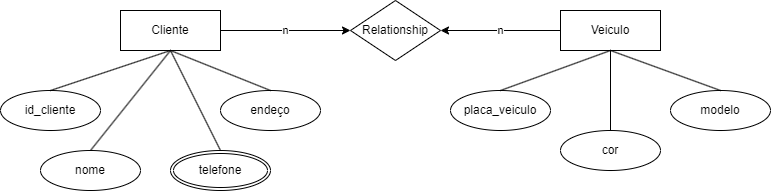

The diagram above was exported from draw.io. Its source (the exported page's mxGraphModel, read from the mxfile embedded in the PNG):
<mxGraphModel dx="1422" dy="794" grid="1" gridSize="10" guides="1" tooltips="1" connect="1" arrows="1" fold="1" page="1" pageScale="1" pageWidth="1200" pageHeight="1920" math="0" shadow="0">
  <root>
    <mxCell id="0" />
    <mxCell id="1" parent="0" />
    <mxCell id="nq_aB_EEe3CAiWrY7yNU-16" value="n" style="edgeStyle=orthogonalEdgeStyle;rounded=0;orthogonalLoop=1;jettySize=auto;html=1;exitX=1;exitY=0.5;exitDx=0;exitDy=0;" edge="1" parent="1" source="nq_aB_EEe3CAiWrY7yNU-1" target="nq_aB_EEe3CAiWrY7yNU-6">
      <mxGeometry relative="1" as="geometry" />
    </mxCell>
    <mxCell id="nq_aB_EEe3CAiWrY7yNU-1" value="Cliente" style="whiteSpace=wrap;html=1;align=center;" vertex="1" parent="1">
      <mxGeometry x="180" y="240" width="100" height="40" as="geometry" />
    </mxCell>
    <mxCell id="nq_aB_EEe3CAiWrY7yNU-6" value="Relationship" style="shape=rhombus;perimeter=rhombusPerimeter;whiteSpace=wrap;html=1;align=center;" vertex="1" parent="1">
      <mxGeometry x="410" y="230" width="90" height="60" as="geometry" />
    </mxCell>
    <mxCell id="nq_aB_EEe3CAiWrY7yNU-17" value="n" style="edgeStyle=orthogonalEdgeStyle;rounded=0;orthogonalLoop=1;jettySize=auto;html=1;exitX=0;exitY=0.5;exitDx=0;exitDy=0;entryX=1;entryY=0.5;entryDx=0;entryDy=0;" edge="1" parent="1" source="nq_aB_EEe3CAiWrY7yNU-7" target="nq_aB_EEe3CAiWrY7yNU-6">
      <mxGeometry relative="1" as="geometry" />
    </mxCell>
    <mxCell id="nq_aB_EEe3CAiWrY7yNU-7" value="Veiculo" style="whiteSpace=wrap;html=1;align=center;" vertex="1" parent="1">
      <mxGeometry x="620" y="240" width="100" height="40" as="geometry" />
    </mxCell>
    <mxCell id="nq_aB_EEe3CAiWrY7yNU-8" value="id_cliente" style="ellipse;whiteSpace=wrap;html=1;align=center;" vertex="1" parent="1">
      <mxGeometry x="60" y="320" width="100" height="40" as="geometry" />
    </mxCell>
    <mxCell id="nq_aB_EEe3CAiWrY7yNU-9" value="nome" style="ellipse;whiteSpace=wrap;html=1;align=center;" vertex="1" parent="1">
      <mxGeometry x="100" y="380" width="100" height="40" as="geometry" />
    </mxCell>
    <mxCell id="nq_aB_EEe3CAiWrY7yNU-11" value="endeço" style="ellipse;whiteSpace=wrap;html=1;align=center;" vertex="1" parent="1">
      <mxGeometry x="280" y="320" width="100" height="40" as="geometry" />
    </mxCell>
    <mxCell id="nq_aB_EEe3CAiWrY7yNU-12" value="telefone" style="ellipse;shape=doubleEllipse;margin=3;whiteSpace=wrap;html=1;align=center;" vertex="1" parent="1">
      <mxGeometry x="230" y="380" width="100" height="40" as="geometry" />
    </mxCell>
    <mxCell id="nq_aB_EEe3CAiWrY7yNU-13" value="modelo" style="ellipse;whiteSpace=wrap;html=1;align=center;" vertex="1" parent="1">
      <mxGeometry x="730" y="320" width="100" height="40" as="geometry" />
    </mxCell>
    <mxCell id="nq_aB_EEe3CAiWrY7yNU-14" value="placa_veiculo" style="ellipse;whiteSpace=wrap;html=1;align=center;" vertex="1" parent="1">
      <mxGeometry x="510" y="320" width="100" height="40" as="geometry" />
    </mxCell>
    <mxCell id="nq_aB_EEe3CAiWrY7yNU-15" value="cor" style="ellipse;whiteSpace=wrap;html=1;align=center;" vertex="1" parent="1">
      <mxGeometry x="620" y="360" width="100" height="40" as="geometry" />
    </mxCell>
    <mxCell id="nq_aB_EEe3CAiWrY7yNU-18" value="" style="endArrow=none;html=1;rounded=0;exitX=0.5;exitY=0;exitDx=0;exitDy=0;entryX=0.5;entryY=1;entryDx=0;entryDy=0;" edge="1" parent="1" source="nq_aB_EEe3CAiWrY7yNU-9" target="nq_aB_EEe3CAiWrY7yNU-1">
      <mxGeometry relative="1" as="geometry">
        <mxPoint x="520" y="410" as="sourcePoint" />
        <mxPoint x="680" y="410" as="targetPoint" />
      </mxGeometry>
    </mxCell>
    <mxCell id="nq_aB_EEe3CAiWrY7yNU-19" value="" style="endArrow=none;html=1;rounded=0;exitX=0.5;exitY=0;exitDx=0;exitDy=0;entryX=0.5;entryY=1;entryDx=0;entryDy=0;" edge="1" parent="1" source="nq_aB_EEe3CAiWrY7yNU-12" target="nq_aB_EEe3CAiWrY7yNU-1">
      <mxGeometry relative="1" as="geometry">
        <mxPoint x="530" y="420" as="sourcePoint" />
        <mxPoint x="690" y="420" as="targetPoint" />
      </mxGeometry>
    </mxCell>
    <mxCell id="nq_aB_EEe3CAiWrY7yNU-20" value="" style="endArrow=none;html=1;rounded=0;exitX=0.5;exitY=0;exitDx=0;exitDy=0;entryX=0.5;entryY=1;entryDx=0;entryDy=0;" edge="1" parent="1" source="nq_aB_EEe3CAiWrY7yNU-11" target="nq_aB_EEe3CAiWrY7yNU-1">
      <mxGeometry relative="1" as="geometry">
        <mxPoint x="540" y="430" as="sourcePoint" />
        <mxPoint x="700" y="430" as="targetPoint" />
      </mxGeometry>
    </mxCell>
    <mxCell id="nq_aB_EEe3CAiWrY7yNU-21" value="" style="endArrow=none;html=1;rounded=0;exitX=0.5;exitY=0;exitDx=0;exitDy=0;entryX=0.5;entryY=1;entryDx=0;entryDy=0;" edge="1" parent="1" source="nq_aB_EEe3CAiWrY7yNU-15" target="nq_aB_EEe3CAiWrY7yNU-7">
      <mxGeometry relative="1" as="geometry">
        <mxPoint x="550" y="440" as="sourcePoint" />
        <mxPoint x="710" y="440" as="targetPoint" />
      </mxGeometry>
    </mxCell>
    <mxCell id="nq_aB_EEe3CAiWrY7yNU-22" value="" style="endArrow=none;html=1;rounded=0;entryX=0.5;entryY=0;entryDx=0;entryDy=0;exitX=0.5;exitY=1;exitDx=0;exitDy=0;" edge="1" parent="1" source="nq_aB_EEe3CAiWrY7yNU-7" target="nq_aB_EEe3CAiWrY7yNU-13">
      <mxGeometry relative="1" as="geometry">
        <mxPoint x="560" y="450" as="sourcePoint" />
        <mxPoint x="720" y="450" as="targetPoint" />
      </mxGeometry>
    </mxCell>
    <mxCell id="nq_aB_EEe3CAiWrY7yNU-23" value="" style="endArrow=none;html=1;rounded=0;entryX=0.5;entryY=1;entryDx=0;entryDy=0;exitX=0.5;exitY=0;exitDx=0;exitDy=0;" edge="1" parent="1" source="nq_aB_EEe3CAiWrY7yNU-8" target="nq_aB_EEe3CAiWrY7yNU-1">
      <mxGeometry relative="1" as="geometry">
        <mxPoint x="40" y="200" as="sourcePoint" />
        <mxPoint x="200" y="200" as="targetPoint" />
      </mxGeometry>
    </mxCell>
    <mxCell id="nq_aB_EEe3CAiWrY7yNU-25" value="" style="endArrow=none;html=1;rounded=0;exitX=0.5;exitY=0;exitDx=0;exitDy=0;entryX=0.5;entryY=1;entryDx=0;entryDy=0;" edge="1" parent="1" source="nq_aB_EEe3CAiWrY7yNU-14" target="nq_aB_EEe3CAiWrY7yNU-7">
      <mxGeometry relative="1" as="geometry">
        <mxPoint x="590" y="480" as="sourcePoint" />
        <mxPoint x="750" y="480" as="targetPoint" />
      </mxGeometry>
    </mxCell>
  </root>
</mxGraphModel>